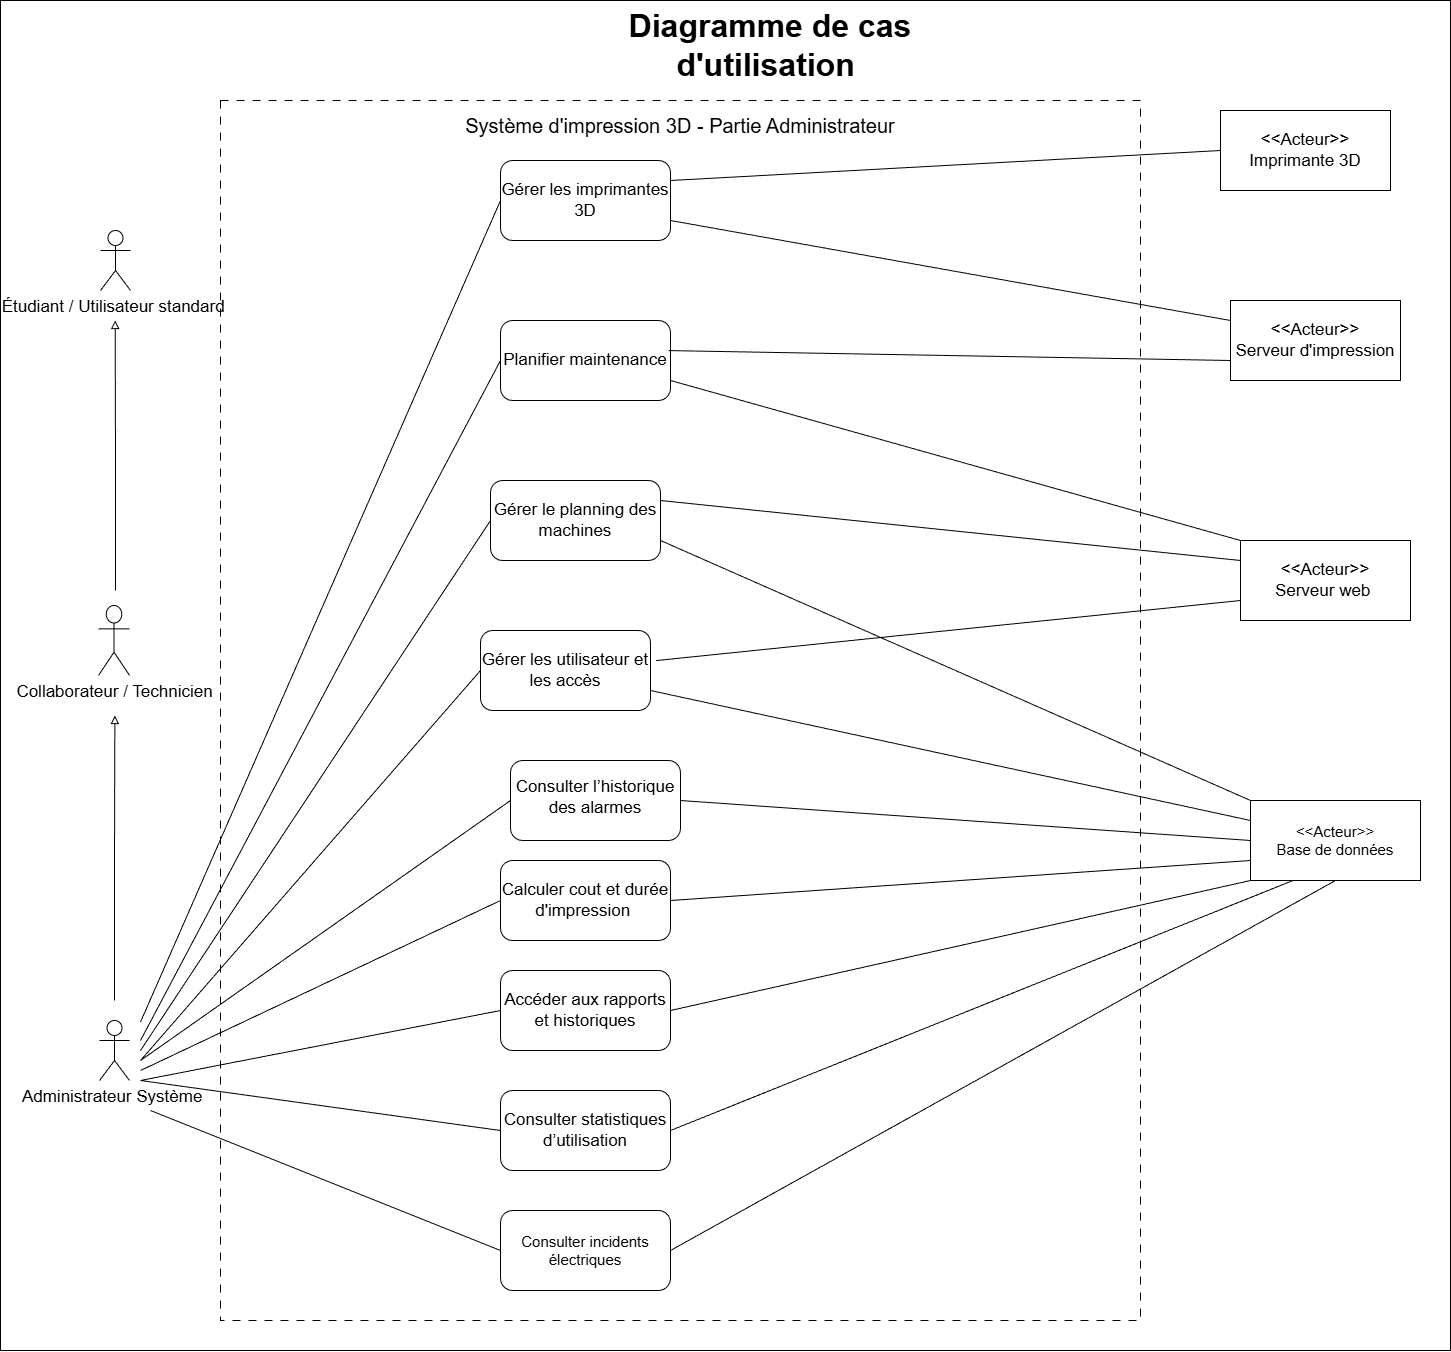

The diagram above was exported from draw.io. Its source (the exported page's mxGraphModel, read from the mxfile embedded in the PNG):
<mxGraphModel dx="2180" dy="1078" grid="1" gridSize="10" guides="1" tooltips="1" connect="1" arrows="1" fold="1" page="1" pageScale="1" pageWidth="827" pageHeight="1169" math="0" shadow="0">
  <root>
    <mxCell id="0" />
    <mxCell id="1" parent="0" />
    <mxCell id="19mintqla5zNvqJt9zhP-1" parent="1" style="rounded=0;whiteSpace=wrap;html=1;movable=0;resizable=0;rotatable=0;deletable=0;editable=0;locked=1;connectable=0;" value="" vertex="1">
      <mxGeometry height="1350" width="1450" x="370" y="20" as="geometry" />
    </mxCell>
    <mxCell id="19mintqla5zNvqJt9zhP-3" parent="1" style="text;html=1;whiteSpace=wrap;strokeColor=none;fillColor=none;align=center;verticalAlign=middle;rounded=0;fontSize=32;" value="&lt;b&gt;Diagramme de cas d'utilisation&amp;nbsp;&lt;/b&gt;" vertex="1">
      <mxGeometry height="30" width="380" x="950" y="50" as="geometry" />
    </mxCell>
    <mxCell id="19mintqla5zNvqJt9zhP-5" parent="1" style="whiteSpace=wrap;html=1;dashed=1;dashPattern=8 8;movable=0;resizable=0;rotatable=0;deletable=0;editable=0;locked=1;connectable=0;" value="" vertex="1">
      <mxGeometry height="1220" width="920" x="590" y="120" as="geometry" />
    </mxCell>
    <mxCell id="19mintqla5zNvqJt9zhP-6" parent="1" style="text;html=1;whiteSpace=wrap;strokeColor=none;fillColor=none;align=center;verticalAlign=middle;rounded=0;fontSize=20;" value="Système d'impression 3D - Partie Administrateur" vertex="1">
      <mxGeometry height="30" width="433.75" x="833.12" y="130" as="geometry" />
    </mxCell>
    <mxCell id="hub7uR3-Pz53rs9BYUlQ-1" parent="1" style="shape=umlActor;verticalLabelPosition=bottom;verticalAlign=top;html=1;outlineConnect=0;fontSize=17;" value="Administrateur Système&amp;nbsp;" vertex="1">
      <mxGeometry height="60" width="30" x="469" y="1040" as="geometry" />
    </mxCell>
    <mxCell id="hub7uR3-Pz53rs9BYUlQ-2" parent="1" style="shape=umlActor;verticalLabelPosition=bottom;verticalAlign=top;html=1;outlineConnect=0;fontSize=17;" value="Étudiant / Utilisateur standard&amp;nbsp;" vertex="1">
      <mxGeometry height="60" width="30" x="470" y="250" as="geometry" />
    </mxCell>
    <mxCell id="hub7uR3-Pz53rs9BYUlQ-3" parent="1" style="shape=umlActor;verticalLabelPosition=bottom;verticalAlign=top;html=1;outlineConnect=0;fontSize=17;" value="Collaborateur / Technicien" vertex="1">
      <mxGeometry height="70" width="31" x="468" y="625" as="geometry" />
    </mxCell>
    <mxCell id="hub7uR3-Pz53rs9BYUlQ-10" parent="1" style="rounded=0;whiteSpace=wrap;html=1;fontSize=17;" value="&amp;lt;&amp;lt;Acteur&amp;gt;&amp;gt;&lt;div&gt;Serveur d'impression&lt;/div&gt;" vertex="1">
      <mxGeometry height="80" width="170" x="1600" y="320" as="geometry" />
    </mxCell>
    <mxCell id="xcZZ9r3k54KDVO5b896m-1" parent="1" style="rounded=1;whiteSpace=wrap;html=1;fontSize=17;" value="Gérer les utilisateur et les accès" vertex="1">
      <mxGeometry height="80" width="170" x="850" y="650" as="geometry" />
    </mxCell>
    <mxCell id="xcZZ9r3k54KDVO5b896m-3" parent="1" style="rounded=0;whiteSpace=wrap;html=1;fontSize=17;" value="&amp;lt;&amp;lt;Acteur&amp;gt;&amp;gt;&lt;div&gt;Serveur web&amp;nbsp;&lt;/div&gt;" vertex="1">
      <mxGeometry height="80" width="170" x="1610" y="560" as="geometry" />
    </mxCell>
    <mxCell id="xcZZ9r3k54KDVO5b896m-4" parent="1" style="rounded=1;whiteSpace=wrap;html=1;fontSize=17;" value="Gérer les imprimantes 3D" vertex="1">
      <mxGeometry height="80" width="170" x="870" y="180" as="geometry" />
    </mxCell>
    <mxCell id="xcZZ9r3k54KDVO5b896m-9" parent="1" style="rounded=1;whiteSpace=wrap;html=1;fontSize=17;" value="Calculer cout et durée d'impression&amp;nbsp;" vertex="1">
      <mxGeometry height="80" width="170" x="870" y="880" as="geometry" />
    </mxCell>
    <mxCell id="xcZZ9r3k54KDVO5b896m-17" parent="1" style="rounded=1;whiteSpace=wrap;html=1;fontSize=17;" value="&lt;table&gt;&lt;tbody&gt;&lt;tr&gt;&lt;td data-start=&quot;3554&quot; data-end=&quot;3591&quot; data-col-size=&quot;sm&quot;&gt;Consulter l’historique des alarmes&lt;/td&gt;&lt;/tr&gt;&lt;/tbody&gt;&lt;/table&gt;&lt;table&gt;&lt;tbody&gt;&lt;tr&gt;&lt;td data-start=&quot;3591&quot; data-end=&quot;3608&quot; data-col-size=&quot;sm&quot;&gt;&lt;/td&gt;&lt;/tr&gt;&lt;/tbody&gt;&lt;/table&gt;" vertex="1">
      <mxGeometry height="80" width="170" x="880" y="780" as="geometry" />
    </mxCell>
    <mxCell id="oLCJ65Pri-Cte3jQSlH7-3" parent="1" style="rounded=1;whiteSpace=wrap;html=1;fontSize=17;" value="Gérer le planning des machines" vertex="1">
      <mxGeometry height="80" width="170" x="860" y="500" as="geometry" />
    </mxCell>
    <mxCell id="oLCJ65Pri-Cte3jQSlH7-4" parent="1" style="rounded=1;whiteSpace=wrap;html=1;fontSize=17;" value="Consulter statistiques d’utilisation" vertex="1">
      <mxGeometry height="80" width="170" x="870" y="1110" as="geometry" />
    </mxCell>
    <mxCell id="oLCJ65Pri-Cte3jQSlH7-5" parent="1" style="rounded=1;whiteSpace=wrap;html=1;fontSize=17;" value="Planifier maintenance" vertex="1">
      <mxGeometry height="80" width="170" x="870" y="340" as="geometry" />
    </mxCell>
    <mxCell id="oLCJ65Pri-Cte3jQSlH7-6" parent="1" style="rounded=1;whiteSpace=wrap;html=1;fontSize=17;" value="Accéder aux rapports et historiques" vertex="1">
      <mxGeometry height="80" width="170" x="870" y="990" as="geometry" />
    </mxCell>
    <mxCell id="4fbnARUr0dov0q9RSHuT-11" edge="1" parent="1" style="endArrow=block;html=1;endFill=0;edgeStyle=elbowEdgeStyle;elbow=vertical;rounded=0;fontSize=17;" value="">
      <mxGeometry relative="1" width="160" as="geometry">
        <mxPoint x="485" y="610" as="sourcePoint" />
        <mxPoint x="484.67" y="340" as="targetPoint" />
      </mxGeometry>
    </mxCell>
    <mxCell id="4fbnARUr0dov0q9RSHuT-12" edge="1" parent="1" style="endArrow=block;html=1;endFill=0;edgeStyle=elbowEdgeStyle;elbow=vertical;rounded=0;fontSize=17;" value="">
      <mxGeometry relative="1" width="160" as="geometry">
        <mxPoint x="484" y="1020" as="sourcePoint" />
        <mxPoint x="484.37000000000006" y="735" as="targetPoint" />
      </mxGeometry>
    </mxCell>
    <mxCell id="4fbnARUr0dov0q9RSHuT-17" parent="1" style="rounded=0;whiteSpace=wrap;html=1;fontSize=15;" value="&amp;lt;&amp;lt;Acteur&amp;gt;&amp;gt;&lt;div&gt;Base de données&lt;/div&gt;" vertex="1">
      <mxGeometry height="80" width="170" x="1620" y="820" as="geometry" />
    </mxCell>
    <mxCell id="egVHDEWgmmuJd97ip-OO-1" edge="1" parent="1" source="oLCJ65Pri-Cte3jQSlH7-5" style="endArrow=none;html=1;rounded=0;exitX=0.988;exitY=0.376;exitDx=0;exitDy=0;exitPerimeter=0;entryX=0;entryY=0.75;entryDx=0;entryDy=0;" target="hub7uR3-Pz53rs9BYUlQ-10" value="">
      <mxGeometry height="50" relative="1" width="50" as="geometry">
        <mxPoint x="1410" y="400" as="sourcePoint" />
        <mxPoint x="1440" y="210" as="targetPoint" />
      </mxGeometry>
    </mxCell>
    <mxCell id="egVHDEWgmmuJd97ip-OO-2" edge="1" parent="1" source="oLCJ65Pri-Cte3jQSlH7-5" style="endArrow=none;html=1;rounded=0;exitX=1;exitY=0.75;exitDx=0;exitDy=0;entryX=0;entryY=0;entryDx=0;entryDy=0;" target="xcZZ9r3k54KDVO5b896m-3" value="">
      <mxGeometry height="50" relative="1" width="50" as="geometry">
        <mxPoint x="1160" y="470" as="sourcePoint" />
        <mxPoint x="1692" y="400" as="targetPoint" />
      </mxGeometry>
    </mxCell>
    <mxCell id="egVHDEWgmmuJd97ip-OO-3" parent="1" style="rounded=0;whiteSpace=wrap;html=1;fontSize=17;" value="&amp;lt;&amp;lt;Acteur&amp;gt;&amp;gt;&lt;div&gt;Imprimante 3D&lt;/div&gt;" vertex="1">
      <mxGeometry height="80" width="170" x="1590" y="130" as="geometry" />
    </mxCell>
    <mxCell id="egVHDEWgmmuJd97ip-OO-4" edge="1" parent="1" source="xcZZ9r3k54KDVO5b896m-4" style="endArrow=none;html=1;rounded=0;entryX=0;entryY=0.5;entryDx=0;entryDy=0;exitX=1;exitY=0.25;exitDx=0;exitDy=0;" target="egVHDEWgmmuJd97ip-OO-3" value="">
      <mxGeometry height="50" relative="1" width="50" as="geometry">
        <mxPoint x="1220" y="440" as="sourcePoint" />
        <mxPoint x="1270" y="390" as="targetPoint" />
      </mxGeometry>
    </mxCell>
    <mxCell id="egVHDEWgmmuJd97ip-OO-5" edge="1" parent="1" source="xcZZ9r3k54KDVO5b896m-4" style="endArrow=none;html=1;rounded=0;entryX=0;entryY=0.25;entryDx=0;entryDy=0;exitX=1;exitY=0.75;exitDx=0;exitDy=0;" target="hub7uR3-Pz53rs9BYUlQ-10" value="">
      <mxGeometry height="50" relative="1" width="50" as="geometry">
        <mxPoint x="1190" y="320" as="sourcePoint" />
        <mxPoint x="1620" y="240" as="targetPoint" />
      </mxGeometry>
    </mxCell>
    <mxCell id="egVHDEWgmmuJd97ip-OO-6" edge="1" parent="1" source="oLCJ65Pri-Cte3jQSlH7-3" style="endArrow=none;html=1;rounded=0;exitX=1;exitY=0.25;exitDx=0;exitDy=0;entryX=0;entryY=0.25;entryDx=0;entryDy=0;" target="xcZZ9r3k54KDVO5b896m-3" value="">
      <mxGeometry height="50" relative="1" width="50" as="geometry">
        <mxPoint x="1190" y="780" as="sourcePoint" />
        <mxPoint x="1240" y="730" as="targetPoint" />
      </mxGeometry>
    </mxCell>
    <mxCell id="egVHDEWgmmuJd97ip-OO-7" edge="1" parent="1" source="oLCJ65Pri-Cte3jQSlH7-3" style="endArrow=none;html=1;rounded=0;exitX=1;exitY=0.75;exitDx=0;exitDy=0;entryX=0;entryY=0;entryDx=0;entryDy=0;" target="4fbnARUr0dov0q9RSHuT-17" value="">
      <mxGeometry height="50" relative="1" width="50" as="geometry">
        <mxPoint x="1110" y="580" as="sourcePoint" />
        <mxPoint x="1690" y="640" as="targetPoint" />
      </mxGeometry>
    </mxCell>
    <mxCell id="egVHDEWgmmuJd97ip-OO-8" edge="1" parent="1" source="xcZZ9r3k54KDVO5b896m-1" style="endArrow=none;html=1;rounded=0;exitX=1.033;exitY=0.376;exitDx=0;exitDy=0;entryX=0;entryY=0.75;entryDx=0;entryDy=0;exitPerimeter=0;" target="xcZZ9r3k54KDVO5b896m-3" value="">
      <mxGeometry height="50" relative="1" width="50" as="geometry">
        <mxPoint x="1110" y="730" as="sourcePoint" />
        <mxPoint x="1690" y="790" as="targetPoint" />
      </mxGeometry>
    </mxCell>
    <mxCell id="egVHDEWgmmuJd97ip-OO-9" edge="1" parent="1" source="xcZZ9r3k54KDVO5b896m-1" style="endArrow=none;html=1;rounded=0;exitX=1;exitY=0.75;exitDx=0;exitDy=0;entryX=0;entryY=0.25;entryDx=0;entryDy=0;" target="4fbnARUr0dov0q9RSHuT-17" value="">
      <mxGeometry height="50" relative="1" width="50" as="geometry">
        <mxPoint x="1090" y="740" as="sourcePoint" />
        <mxPoint x="1670" y="800" as="targetPoint" />
      </mxGeometry>
    </mxCell>
    <mxCell id="egVHDEWgmmuJd97ip-OO-10" edge="1" parent="1" source="xcZZ9r3k54KDVO5b896m-17" style="endArrow=none;html=1;rounded=0;exitX=1;exitY=0.5;exitDx=0;exitDy=0;entryX=0;entryY=0.5;entryDx=0;entryDy=0;" target="4fbnARUr0dov0q9RSHuT-17" value="">
      <mxGeometry height="50" relative="1" width="50" as="geometry">
        <mxPoint x="1250" y="760" as="sourcePoint" />
        <mxPoint x="1830" y="820" as="targetPoint" />
      </mxGeometry>
    </mxCell>
    <mxCell id="egVHDEWgmmuJd97ip-OO-11" edge="1" parent="1" source="xcZZ9r3k54KDVO5b896m-9" style="endArrow=none;html=1;rounded=0;exitX=1;exitY=0.5;exitDx=0;exitDy=0;entryX=0;entryY=0.75;entryDx=0;entryDy=0;" target="4fbnARUr0dov0q9RSHuT-17" value="">
      <mxGeometry height="50" relative="1" width="50" as="geometry">
        <mxPoint x="1290" y="940" as="sourcePoint" />
        <mxPoint x="1870" y="1000" as="targetPoint" />
      </mxGeometry>
    </mxCell>
    <mxCell id="egVHDEWgmmuJd97ip-OO-12" edge="1" parent="1" source="oLCJ65Pri-Cte3jQSlH7-6" style="endArrow=none;html=1;rounded=0;exitX=1;exitY=0.5;exitDx=0;exitDy=0;entryX=0;entryY=1;entryDx=0;entryDy=0;" target="4fbnARUr0dov0q9RSHuT-17" value="">
      <mxGeometry height="50" relative="1" width="50" as="geometry">
        <mxPoint x="1260" y="1040" as="sourcePoint" />
        <mxPoint x="1840" y="1100" as="targetPoint" />
      </mxGeometry>
    </mxCell>
    <mxCell id="egVHDEWgmmuJd97ip-OO-13" edge="1" parent="1" source="oLCJ65Pri-Cte3jQSlH7-4" style="endArrow=none;html=1;rounded=0;exitX=1;exitY=0.5;exitDx=0;exitDy=0;entryX=0.25;entryY=1;entryDx=0;entryDy=0;" target="4fbnARUr0dov0q9RSHuT-17" value="">
      <mxGeometry height="50" relative="1" width="50" as="geometry">
        <mxPoint x="1480" y="1090" as="sourcePoint" />
        <mxPoint x="2060" y="1150" as="targetPoint" />
      </mxGeometry>
    </mxCell>
    <mxCell id="egVHDEWgmmuJd97ip-OO-14" edge="1" parent="1" style="endArrow=none;html=1;rounded=0;entryX=0;entryY=0.5;entryDx=0;entryDy=0;" target="oLCJ65Pri-Cte3jQSlH7-4" value="">
      <mxGeometry height="50" relative="1" width="50" as="geometry">
        <mxPoint x="510" y="1100" as="sourcePoint" />
        <mxPoint x="1290" y="1030" as="targetPoint" />
      </mxGeometry>
    </mxCell>
    <mxCell id="egVHDEWgmmuJd97ip-OO-15" edge="1" parent="1" style="endArrow=none;html=1;rounded=0;entryX=0;entryY=0.5;entryDx=0;entryDy=0;" target="oLCJ65Pri-Cte3jQSlH7-6" value="">
      <mxGeometry height="50" relative="1" width="50" as="geometry">
        <mxPoint x="510" y="1100" as="sourcePoint" />
        <mxPoint x="1260" y="1410" as="targetPoint" />
      </mxGeometry>
    </mxCell>
    <mxCell id="egVHDEWgmmuJd97ip-OO-16" edge="1" parent="1" style="endArrow=none;html=1;rounded=0;entryX=0;entryY=0.5;entryDx=0;entryDy=0;" target="xcZZ9r3k54KDVO5b896m-9" value="">
      <mxGeometry height="50" relative="1" width="50" as="geometry">
        <mxPoint x="510" y="1090" as="sourcePoint" />
        <mxPoint x="1300" y="1090" as="targetPoint" />
      </mxGeometry>
    </mxCell>
    <mxCell id="egVHDEWgmmuJd97ip-OO-17" edge="1" parent="1" style="endArrow=none;html=1;rounded=0;entryX=0;entryY=0.5;entryDx=0;entryDy=0;" target="xcZZ9r3k54KDVO5b896m-17" value="">
      <mxGeometry height="50" relative="1" width="50" as="geometry">
        <mxPoint x="510" y="1080" as="sourcePoint" />
        <mxPoint x="1240" y="1080" as="targetPoint" />
      </mxGeometry>
    </mxCell>
    <mxCell id="egVHDEWgmmuJd97ip-OO-18" edge="1" parent="1" style="endArrow=none;html=1;rounded=0;entryX=0;entryY=0.5;entryDx=0;entryDy=0;" target="xcZZ9r3k54KDVO5b896m-1" value="">
      <mxGeometry height="50" relative="1" width="50" as="geometry">
        <mxPoint x="510" y="1080" as="sourcePoint" />
        <mxPoint x="1290" y="860" as="targetPoint" />
      </mxGeometry>
    </mxCell>
    <mxCell id="egVHDEWgmmuJd97ip-OO-19" edge="1" parent="1" style="endArrow=none;html=1;rounded=0;entryX=0;entryY=0.5;entryDx=0;entryDy=0;" target="oLCJ65Pri-Cte3jQSlH7-3" value="">
      <mxGeometry height="50" relative="1" width="50" as="geometry">
        <mxPoint x="510" y="1070" as="sourcePoint" />
        <mxPoint x="1290" y="520" as="targetPoint" />
      </mxGeometry>
    </mxCell>
    <mxCell id="egVHDEWgmmuJd97ip-OO-20" edge="1" parent="1" style="endArrow=none;html=1;rounded=0;entryX=0;entryY=0.5;entryDx=0;entryDy=0;" target="oLCJ65Pri-Cte3jQSlH7-5" value="">
      <mxGeometry height="50" relative="1" width="50" as="geometry">
        <mxPoint x="510" y="1060" as="sourcePoint" />
        <mxPoint x="1370" y="400" as="targetPoint" />
      </mxGeometry>
    </mxCell>
    <mxCell id="egVHDEWgmmuJd97ip-OO-21" edge="1" parent="1" style="endArrow=none;html=1;rounded=0;entryX=0;entryY=0.5;entryDx=0;entryDy=0;" target="xcZZ9r3k54KDVO5b896m-4" value="">
      <mxGeometry height="50" relative="1" width="50" as="geometry">
        <mxPoint x="510" y="1041.5384615384614" as="sourcePoint" />
        <mxPoint x="1340" y="360" as="targetPoint" />
      </mxGeometry>
    </mxCell>
    <mxCell id="sx0nG48MPfb4z-dNSSxS-2" parent="1" style="rounded=1;whiteSpace=wrap;html=1;fontSize=15;" value="Consulter incidents électriques" vertex="1">
      <mxGeometry height="80" width="170" x="870" y="1230" as="geometry" />
    </mxCell>
    <mxCell id="sx0nG48MPfb4z-dNSSxS-4" edge="1" parent="1" style="endArrow=none;html=1;rounded=0;entryX=0;entryY=0.5;entryDx=0;entryDy=0;" target="sx0nG48MPfb4z-dNSSxS-2" value="">
      <mxGeometry height="50" relative="1" width="50" as="geometry">
        <mxPoint x="520" y="1130" as="sourcePoint" />
        <mxPoint x="860" y="1190" as="targetPoint" />
      </mxGeometry>
    </mxCell>
    <mxCell id="sx0nG48MPfb4z-dNSSxS-5" edge="1" parent="1" source="sx0nG48MPfb4z-dNSSxS-2" style="endArrow=none;html=1;rounded=0;entryX=0.5;entryY=1;entryDx=0;entryDy=0;exitX=1;exitY=0.5;exitDx=0;exitDy=0;" target="4fbnARUr0dov0q9RSHuT-17" value="">
      <mxGeometry height="50" relative="1" width="50" as="geometry">
        <mxPoint x="670" y="1190" as="sourcePoint" />
        <mxPoint x="1020" y="1330" as="targetPoint" />
      </mxGeometry>
    </mxCell>
  </root>
</mxGraphModel>